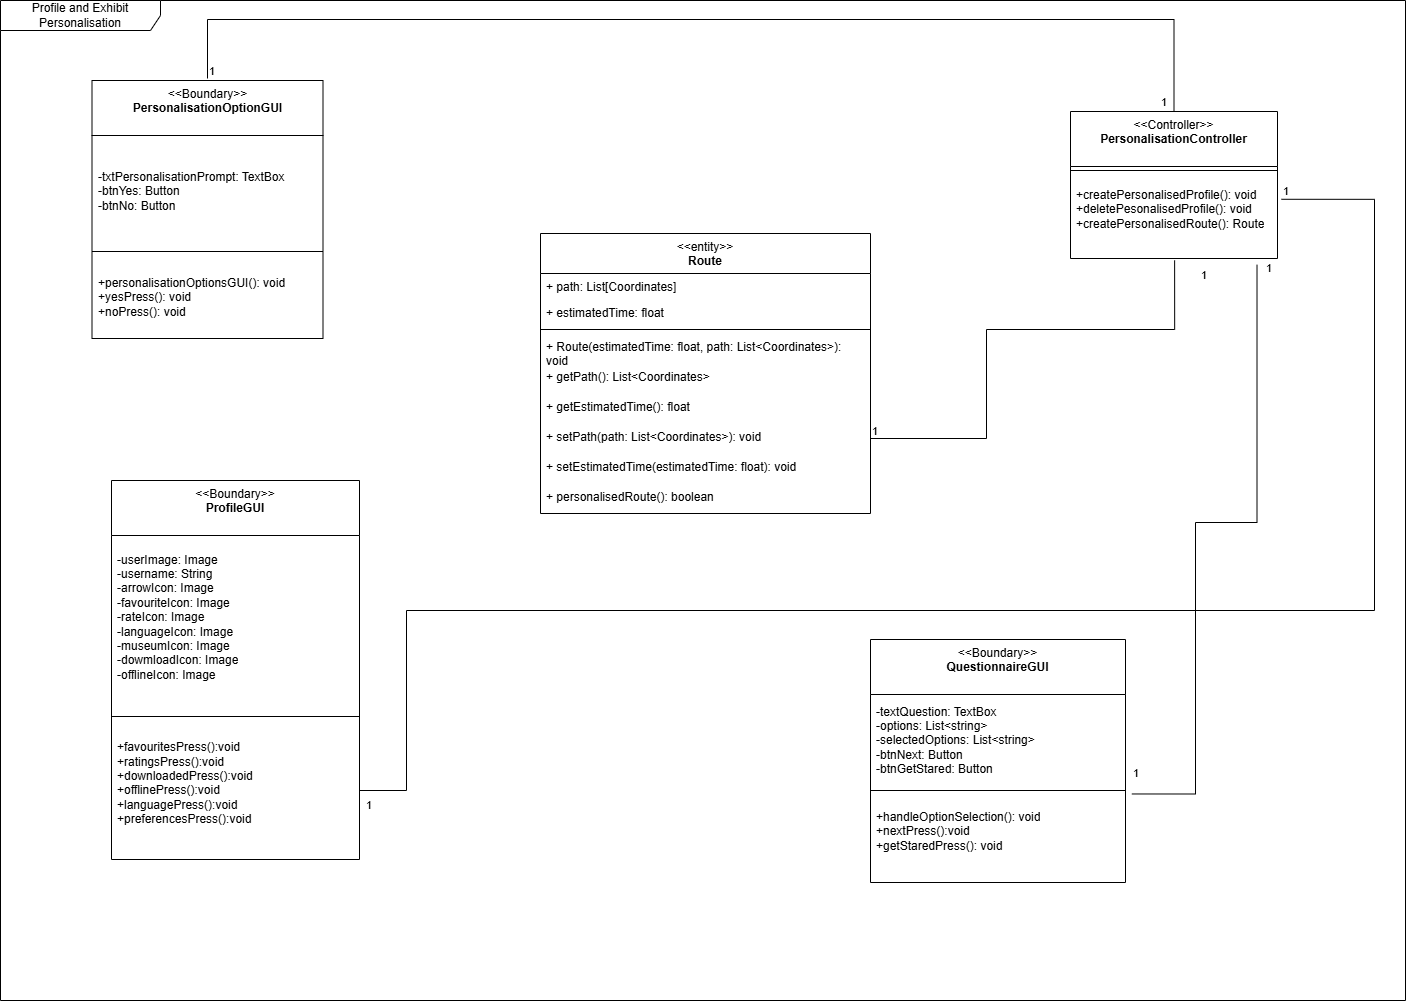

The diagram above was exported from draw.io. Its source (the exported page's mxGraphModel, read from the mxfile embedded in the PNG):
<mxGraphModel dx="1975" dy="1038" grid="0" gridSize="10" guides="1" tooltips="1" connect="1" arrows="1" fold="1" page="1" pageScale="1" pageWidth="827" pageHeight="1169" math="0" shadow="0">
  <root>
    <mxCell id="WIyWlLk6GJQsqaUBKTNV-0" />
    <mxCell id="WIyWlLk6GJQsqaUBKTNV-1" parent="WIyWlLk6GJQsqaUBKTNV-0" />
    <mxCell id="3QtL0Roowi1bdVcyiD9X-15" value="&amp;lt;&amp;lt;Controller&amp;gt;&amp;gt;&lt;br&gt;&lt;b&gt;PersonalisationController&lt;/b&gt;&lt;div&gt;&lt;br/&gt;&lt;/div&gt;" style="swimlane;fontStyle=0;align=center;verticalAlign=top;childLayout=stackLayout;horizontal=1;startSize=55;horizontalStack=0;resizeParent=1;resizeParentMax=0;resizeLast=0;collapsible=0;marginBottom=0;html=1;whiteSpace=wrap;" vertex="1" parent="WIyWlLk6GJQsqaUBKTNV-1">
      <mxGeometry x="1113" y="127" width="207" height="147" as="geometry" />
    </mxCell>
    <mxCell id="3QtL0Roowi1bdVcyiD9X-20" value="" style="line;strokeWidth=1;fillColor=none;align=left;verticalAlign=middle;spacingTop=-1;spacingLeft=3;spacingRight=3;rotatable=0;labelPosition=right;points=[];portConstraint=eastwest;" vertex="1" parent="3QtL0Roowi1bdVcyiD9X-15">
      <mxGeometry y="55" width="207" height="8" as="geometry" />
    </mxCell>
    <mxCell id="3QtL0Roowi1bdVcyiD9X-22" value="+createPersonalisedProfile(): void&lt;div&gt;+deletePesonalisedProfile(): void&lt;/div&gt;&lt;div&gt;+createPersonalisedRoute(): Route&lt;/div&gt;&lt;div&gt;&lt;br&gt;&lt;/div&gt;" style="text;html=1;strokeColor=none;fillColor=none;align=left;verticalAlign=middle;spacingLeft=4;spacingRight=4;overflow=hidden;rotatable=0;points=[[0,0.5],[1,0.5]];portConstraint=eastwest;whiteSpace=wrap;" vertex="1" parent="3QtL0Roowi1bdVcyiD9X-15">
      <mxGeometry y="63" width="207" height="84" as="geometry" />
    </mxCell>
    <mxCell id="3QtL0Roowi1bdVcyiD9X-31" value="&amp;lt;&amp;lt;Boundary&amp;gt;&amp;gt;&lt;br&gt;&lt;b&gt;PersonalisationOptionGUI&lt;/b&gt;&lt;div&gt;&lt;br/&gt;&lt;/div&gt;" style="swimlane;fontStyle=0;align=center;verticalAlign=top;childLayout=stackLayout;horizontal=1;startSize=55;horizontalStack=0;resizeParent=1;resizeParentMax=0;resizeLast=0;collapsible=0;marginBottom=0;html=1;whiteSpace=wrap;" vertex="1" parent="WIyWlLk6GJQsqaUBKTNV-1">
      <mxGeometry x="134.5" y="96" width="231" height="258" as="geometry" />
    </mxCell>
    <mxCell id="3QtL0Roowi1bdVcyiD9X-33" value="-txtPersonalisationPrompt: TextBox&lt;div&gt;-btnYes: Button&lt;/div&gt;&lt;div&gt;-btnNo: Button&lt;/div&gt;" style="text;html=1;strokeColor=none;fillColor=none;align=left;verticalAlign=middle;spacingLeft=4;spacingRight=4;overflow=hidden;rotatable=0;points=[[0,0.5],[1,0.5]];portConstraint=eastwest;whiteSpace=wrap;" vertex="1" parent="3QtL0Roowi1bdVcyiD9X-31">
      <mxGeometry y="55" width="231" height="112" as="geometry" />
    </mxCell>
    <mxCell id="3QtL0Roowi1bdVcyiD9X-36" value="" style="line;strokeWidth=1;fillColor=none;align=left;verticalAlign=middle;spacingTop=-1;spacingLeft=3;spacingRight=3;rotatable=0;labelPosition=right;points=[];portConstraint=eastwest;" vertex="1" parent="3QtL0Roowi1bdVcyiD9X-31">
      <mxGeometry y="167" width="231" height="8" as="geometry" />
    </mxCell>
    <mxCell id="3QtL0Roowi1bdVcyiD9X-38" value="&lt;div&gt;&lt;span style=&quot;background-color: transparent; color: light-dark(rgb(0, 0, 0), rgb(255, 255, 255));&quot;&gt;+personalisationOptionsGUI(): void&lt;/span&gt;&lt;/div&gt;&lt;div&gt;&lt;span style=&quot;background-color: transparent; color: light-dark(rgb(0, 0, 0), rgb(255, 255, 255));&quot;&gt;+yesPress(): void&lt;/span&gt;&lt;/div&gt;&lt;div&gt;+noPress(): void&lt;/div&gt;" style="text;html=1;strokeColor=none;fillColor=none;align=left;verticalAlign=middle;spacingLeft=4;spacingRight=4;overflow=hidden;rotatable=0;points=[[0,0.5],[1,0.5]];portConstraint=eastwest;whiteSpace=wrap;" vertex="1" parent="3QtL0Roowi1bdVcyiD9X-31">
      <mxGeometry y="175" width="231" height="83" as="geometry" />
    </mxCell>
    <mxCell id="3QtL0Roowi1bdVcyiD9X-39" value="" style="endArrow=none;html=1;edgeStyle=orthogonalEdgeStyle;rounded=0;entryX=0.5;entryY=0;entryDx=0;entryDy=0;" edge="1" parent="WIyWlLk6GJQsqaUBKTNV-1" target="3QtL0Roowi1bdVcyiD9X-15">
      <mxGeometry relative="1" as="geometry">
        <mxPoint x="250" y="94" as="sourcePoint" />
        <mxPoint x="1023" y="515" as="targetPoint" />
        <Array as="points">
          <mxPoint x="250" y="35" />
          <mxPoint x="1217" y="35" />
        </Array>
      </mxGeometry>
    </mxCell>
    <mxCell id="3QtL0Roowi1bdVcyiD9X-40" value="1" style="edgeLabel;resizable=0;html=1;align=left;verticalAlign=bottom;" connectable="0" vertex="1" parent="3QtL0Roowi1bdVcyiD9X-39">
      <mxGeometry x="-1" relative="1" as="geometry" />
    </mxCell>
    <mxCell id="3QtL0Roowi1bdVcyiD9X-41" value="1" style="edgeLabel;resizable=0;html=1;align=right;verticalAlign=bottom;" connectable="0" vertex="1" parent="3QtL0Roowi1bdVcyiD9X-39">
      <mxGeometry x="1" relative="1" as="geometry">
        <mxPoint x="-7" y="-3" as="offset" />
      </mxGeometry>
    </mxCell>
    <mxCell id="3QtL0Roowi1bdVcyiD9X-42" value="Profile and Exhibit Personalisation" style="shape=umlFrame;whiteSpace=wrap;html=1;pointerEvents=0;recursiveResize=0;container=1;collapsible=0;width=160;" vertex="1" parent="WIyWlLk6GJQsqaUBKTNV-1">
      <mxGeometry x="43" y="16" width="1405" height="1000" as="geometry" />
    </mxCell>
    <mxCell id="3QtL0Roowi1bdVcyiD9X-23" value="&amp;lt;&amp;lt;Boundary&amp;gt;&amp;gt;&lt;br&gt;&lt;b&gt;ProfileGUI&lt;/b&gt;" style="swimlane;fontStyle=0;align=center;verticalAlign=top;childLayout=stackLayout;horizontal=1;startSize=55;horizontalStack=0;resizeParent=1;resizeParentMax=0;resizeLast=0;collapsible=0;marginBottom=0;html=1;whiteSpace=wrap;" vertex="1" parent="3QtL0Roowi1bdVcyiD9X-42">
      <mxGeometry x="111" y="480" width="248" height="379" as="geometry" />
    </mxCell>
    <mxCell id="3QtL0Roowi1bdVcyiD9X-25" value="-userImage: Image&lt;div&gt;-username: String&lt;/div&gt;&lt;div&gt;-arrowIcon: Image&lt;/div&gt;&lt;div&gt;-favouriteIcon: Image&lt;/div&gt;&lt;div&gt;-rateIcon: Image&lt;/div&gt;&lt;div&gt;-languageIcon: Image&lt;/div&gt;&lt;div&gt;-museumIcon: Image&lt;/div&gt;&lt;div&gt;-dowmloadIcon: Image&lt;/div&gt;&lt;div&gt;-offlineIcon: Image&lt;/div&gt;&lt;div&gt;&lt;br&gt;&lt;/div&gt;" style="text;html=1;strokeColor=none;fillColor=none;align=left;verticalAlign=middle;spacingLeft=4;spacingRight=4;overflow=hidden;rotatable=0;points=[[0,0.5],[1,0.5]];portConstraint=eastwest;whiteSpace=wrap;" vertex="1" parent="3QtL0Roowi1bdVcyiD9X-23">
      <mxGeometry y="55" width="248" height="177" as="geometry" />
    </mxCell>
    <mxCell id="3QtL0Roowi1bdVcyiD9X-28" value="" style="line;strokeWidth=1;fillColor=none;align=left;verticalAlign=middle;spacingTop=-1;spacingLeft=3;spacingRight=3;rotatable=0;labelPosition=right;points=[];portConstraint=eastwest;" vertex="1" parent="3QtL0Roowi1bdVcyiD9X-23">
      <mxGeometry y="232" width="248" height="8" as="geometry" />
    </mxCell>
    <mxCell id="3QtL0Roowi1bdVcyiD9X-30" value="+favouritesPress():void&lt;div&gt;+ratingsPress():void&lt;/div&gt;&lt;div&gt;+downloadedPress():void&lt;/div&gt;&lt;div&gt;+offlinePress():void&lt;/div&gt;&lt;div&gt;+languagePress():void&lt;/div&gt;&lt;div&gt;+preferencesPress():void&lt;/div&gt;&lt;div&gt;&lt;br&gt;&lt;/div&gt;" style="text;html=1;strokeColor=none;fillColor=none;align=left;verticalAlign=middle;spacingLeft=4;spacingRight=4;overflow=hidden;rotatable=0;points=[[0,0.5],[1,0.5]];portConstraint=eastwest;whiteSpace=wrap;" vertex="1" parent="3QtL0Roowi1bdVcyiD9X-23">
      <mxGeometry y="240" width="248" height="139" as="geometry" />
    </mxCell>
    <mxCell id="3QtL0Roowi1bdVcyiD9X-49" value="&lt;div&gt;&lt;span style=&quot;font-weight: normal;&quot;&gt;&amp;lt;&amp;lt;entity&amp;gt;&amp;gt;&lt;/span&gt;&lt;/div&gt;Route" style="swimlane;fontStyle=1;align=center;verticalAlign=top;childLayout=stackLayout;horizontal=1;startSize=40;horizontalStack=0;resizeParent=1;resizeParentMax=0;resizeLast=0;collapsible=1;marginBottom=0;whiteSpace=wrap;html=1;" vertex="1" parent="3QtL0Roowi1bdVcyiD9X-42">
      <mxGeometry x="540" y="233" width="330" height="280" as="geometry" />
    </mxCell>
    <mxCell id="3QtL0Roowi1bdVcyiD9X-50" value="+ path: List[Coordinates]" style="text;strokeColor=none;fillColor=none;align=left;verticalAlign=top;spacingLeft=4;spacingRight=4;overflow=hidden;rotatable=0;points=[[0,0.5],[1,0.5]];portConstraint=eastwest;whiteSpace=wrap;html=1;" vertex="1" parent="3QtL0Roowi1bdVcyiD9X-49">
      <mxGeometry y="40" width="330" height="26" as="geometry" />
    </mxCell>
    <mxCell id="3QtL0Roowi1bdVcyiD9X-51" value="+ estimatedTime: float" style="text;strokeColor=none;fillColor=none;align=left;verticalAlign=top;spacingLeft=4;spacingRight=4;overflow=hidden;rotatable=0;points=[[0,0.5],[1,0.5]];portConstraint=eastwest;whiteSpace=wrap;html=1;" vertex="1" parent="3QtL0Roowi1bdVcyiD9X-49">
      <mxGeometry y="66" width="330" height="26" as="geometry" />
    </mxCell>
    <mxCell id="3QtL0Roowi1bdVcyiD9X-52" value="" style="line;strokeWidth=1;fillColor=none;align=left;verticalAlign=middle;spacingTop=-1;spacingLeft=3;spacingRight=3;rotatable=0;labelPosition=right;points=[];portConstraint=eastwest;strokeColor=inherit;" vertex="1" parent="3QtL0Roowi1bdVcyiD9X-49">
      <mxGeometry y="92" width="330" height="8" as="geometry" />
    </mxCell>
    <mxCell id="3QtL0Roowi1bdVcyiD9X-53" value="+ Route(estimatedTime: float, path: List&amp;lt;Coordinates&amp;gt;): void" style="text;strokeColor=none;fillColor=none;align=left;verticalAlign=top;spacingLeft=4;spacingRight=4;overflow=hidden;rotatable=0;points=[[0,0.5],[1,0.5]];portConstraint=eastwest;whiteSpace=wrap;html=1;" vertex="1" parent="3QtL0Roowi1bdVcyiD9X-49">
      <mxGeometry y="100" width="330" height="30" as="geometry" />
    </mxCell>
    <mxCell id="3QtL0Roowi1bdVcyiD9X-54" value="+ getPath(): List&amp;lt;Coordinates&amp;gt;" style="text;strokeColor=none;fillColor=none;align=left;verticalAlign=top;spacingLeft=4;spacingRight=4;overflow=hidden;rotatable=0;points=[[0,0.5],[1,0.5]];portConstraint=eastwest;whiteSpace=wrap;html=1;" vertex="1" parent="3QtL0Roowi1bdVcyiD9X-49">
      <mxGeometry y="130" width="330" height="30" as="geometry" />
    </mxCell>
    <mxCell id="3QtL0Roowi1bdVcyiD9X-55" value="+ getEstimatedTime(): float" style="text;strokeColor=none;fillColor=none;align=left;verticalAlign=top;spacingLeft=4;spacingRight=4;overflow=hidden;rotatable=0;points=[[0,0.5],[1,0.5]];portConstraint=eastwest;whiteSpace=wrap;html=1;" vertex="1" parent="3QtL0Roowi1bdVcyiD9X-49">
      <mxGeometry y="160" width="330" height="30" as="geometry" />
    </mxCell>
    <mxCell id="3QtL0Roowi1bdVcyiD9X-56" value="+ setPath(path: List&amp;lt;Coordinates&amp;gt;): void" style="text;strokeColor=none;fillColor=none;align=left;verticalAlign=top;spacingLeft=4;spacingRight=4;overflow=hidden;rotatable=0;points=[[0,0.5],[1,0.5]];portConstraint=eastwest;whiteSpace=wrap;html=1;" vertex="1" parent="3QtL0Roowi1bdVcyiD9X-49">
      <mxGeometry y="190" width="330" height="30" as="geometry" />
    </mxCell>
    <mxCell id="3QtL0Roowi1bdVcyiD9X-57" value="+ setEstimatedTime(estimatedTime: float): void" style="text;strokeColor=none;fillColor=none;align=left;verticalAlign=top;spacingLeft=4;spacingRight=4;overflow=hidden;rotatable=0;points=[[0,0.5],[1,0.5]];portConstraint=eastwest;whiteSpace=wrap;html=1;" vertex="1" parent="3QtL0Roowi1bdVcyiD9X-49">
      <mxGeometry y="220" width="330" height="30" as="geometry" />
    </mxCell>
    <mxCell id="3QtL0Roowi1bdVcyiD9X-59" value="+ personalisedRoute(): boolean" style="text;strokeColor=none;fillColor=none;align=left;verticalAlign=top;spacingLeft=4;spacingRight=4;overflow=hidden;rotatable=0;points=[[0,0.5],[1,0.5]];portConstraint=eastwest;whiteSpace=wrap;html=1;" vertex="1" parent="3QtL0Roowi1bdVcyiD9X-49">
      <mxGeometry y="250" width="330" height="30" as="geometry" />
    </mxCell>
    <mxCell id="4XlQt87d464CBhAci1XD-4" value="&amp;lt;&amp;lt;Boundary&amp;gt;&amp;gt;&lt;br&gt;&lt;b&gt;QuestionnaireGUI&lt;/b&gt;" style="swimlane;fontStyle=0;align=center;verticalAlign=top;childLayout=stackLayout;horizontal=1;startSize=55;horizontalStack=0;resizeParent=1;resizeParentMax=0;resizeLast=0;collapsible=0;marginBottom=0;html=1;whiteSpace=wrap;" parent="3QtL0Roowi1bdVcyiD9X-42" vertex="1">
      <mxGeometry x="870" y="639" width="255" height="243" as="geometry" />
    </mxCell>
    <mxCell id="4XlQt87d464CBhAci1XD-5" value="-textQuestion: TextBox&lt;div&gt;-options: List&amp;lt;string&amp;gt;&lt;/div&gt;&lt;div&gt;-selectedOptions: List&amp;lt;string&amp;gt;&lt;/div&gt;&lt;div&gt;-btnNext: Button&lt;/div&gt;&lt;div&gt;-btnGetStared: Button&lt;/div&gt;" style="text;html=1;strokeColor=none;fillColor=none;align=left;verticalAlign=middle;spacingLeft=4;spacingRight=4;overflow=hidden;rotatable=0;points=[[0,0.5],[1,0.5]];portConstraint=eastwest;whiteSpace=wrap;" parent="4XlQt87d464CBhAci1XD-4" vertex="1">
      <mxGeometry y="55" width="255" height="92" as="geometry" />
    </mxCell>
    <mxCell id="4XlQt87d464CBhAci1XD-6" value="" style="line;strokeWidth=1;fillColor=none;align=left;verticalAlign=middle;spacingTop=-1;spacingLeft=3;spacingRight=3;rotatable=0;labelPosition=right;points=[];portConstraint=eastwest;" parent="4XlQt87d464CBhAci1XD-4" vertex="1">
      <mxGeometry y="147" width="255" height="8" as="geometry" />
    </mxCell>
    <mxCell id="4XlQt87d464CBhAci1XD-7" value="&lt;div&gt;&lt;div&gt;+handleOptionSelection(): void&lt;br&gt;&lt;div&gt;+nextPress():void&lt;/div&gt;&lt;div&gt;+getStaredPress(): void&lt;/div&gt;&lt;div&gt;&lt;div&gt;&lt;br&gt;&lt;/div&gt;&lt;/div&gt;&lt;/div&gt;&lt;/div&gt;" style="text;html=1;strokeColor=none;fillColor=none;align=left;verticalAlign=middle;spacingLeft=4;spacingRight=4;overflow=hidden;rotatable=0;points=[[0,0.5],[1,0.5]];portConstraint=eastwest;whiteSpace=wrap;" parent="4XlQt87d464CBhAci1XD-4" vertex="1">
      <mxGeometry y="155" width="255" height="88" as="geometry" />
    </mxCell>
    <mxCell id="3QtL0Roowi1bdVcyiD9X-43" value="" style="endArrow=none;html=1;edgeStyle=orthogonalEdgeStyle;rounded=0;entryX=0.503;entryY=1.022;entryDx=0;entryDy=0;entryPerimeter=0;exitX=1;exitY=0.5;exitDx=0;exitDy=0;" edge="1" parent="WIyWlLk6GJQsqaUBKTNV-1" source="3QtL0Roowi1bdVcyiD9X-56" target="3QtL0Roowi1bdVcyiD9X-22">
      <mxGeometry relative="1" as="geometry">
        <mxPoint x="945" y="591" as="sourcePoint" />
        <mxPoint x="1053" y="518" as="targetPoint" />
        <Array as="points">
          <mxPoint x="1029" y="454" />
          <mxPoint x="1029" y="345" />
          <mxPoint x="1217" y="345" />
        </Array>
      </mxGeometry>
    </mxCell>
    <mxCell id="3QtL0Roowi1bdVcyiD9X-44" value="1" style="edgeLabel;resizable=0;html=1;align=left;verticalAlign=bottom;" connectable="0" vertex="1" parent="3QtL0Roowi1bdVcyiD9X-43">
      <mxGeometry x="-1" relative="1" as="geometry" />
    </mxCell>
    <mxCell id="3QtL0Roowi1bdVcyiD9X-45" value="1" style="edgeLabel;resizable=0;html=1;align=right;verticalAlign=bottom;" connectable="0" vertex="1" parent="3QtL0Roowi1bdVcyiD9X-43">
      <mxGeometry x="1" relative="1" as="geometry">
        <mxPoint x="32" y="22" as="offset" />
      </mxGeometry>
    </mxCell>
    <mxCell id="3QtL0Roowi1bdVcyiD9X-46" value="" style="endArrow=none;html=1;edgeStyle=orthogonalEdgeStyle;rounded=0;exitX=1.019;exitY=0.295;exitDx=0;exitDy=0;exitPerimeter=0;" edge="1" parent="WIyWlLk6GJQsqaUBKTNV-1" source="3QtL0Roowi1bdVcyiD9X-22" target="3QtL0Roowi1bdVcyiD9X-30">
      <mxGeometry relative="1" as="geometry">
        <mxPoint x="893" y="518" as="sourcePoint" />
        <mxPoint x="1053" y="518" as="targetPoint" />
        <Array as="points">
          <mxPoint x="1417" y="215" />
          <mxPoint x="1417" y="626" />
          <mxPoint x="449" y="626" />
          <mxPoint x="449" y="806" />
        </Array>
      </mxGeometry>
    </mxCell>
    <mxCell id="3QtL0Roowi1bdVcyiD9X-47" value="1" style="edgeLabel;resizable=0;html=1;align=left;verticalAlign=bottom;" connectable="0" vertex="1" parent="3QtL0Roowi1bdVcyiD9X-46">
      <mxGeometry x="-1" relative="1" as="geometry" />
    </mxCell>
    <mxCell id="3QtL0Roowi1bdVcyiD9X-48" value="1" style="edgeLabel;resizable=0;html=1;align=right;verticalAlign=bottom;" connectable="0" vertex="1" parent="3QtL0Roowi1bdVcyiD9X-46">
      <mxGeometry x="1" relative="1" as="geometry">
        <mxPoint x="13" y="22" as="offset" />
      </mxGeometry>
    </mxCell>
    <mxCell id="3QtL0Roowi1bdVcyiD9X-60" value="" style="endArrow=none;html=1;edgeStyle=orthogonalEdgeStyle;rounded=0;entryX=0.901;entryY=1.075;entryDx=0;entryDy=0;entryPerimeter=0;exitX=1.025;exitY=-0.006;exitDx=0;exitDy=0;exitPerimeter=0;" edge="1" parent="WIyWlLk6GJQsqaUBKTNV-1" source="4XlQt87d464CBhAci1XD-7" target="3QtL0Roowi1bdVcyiD9X-22">
      <mxGeometry relative="1" as="geometry">
        <mxPoint x="893" y="479" as="sourcePoint" />
        <mxPoint x="1053" y="479" as="targetPoint" />
        <Array as="points">
          <mxPoint x="1238" y="810" />
          <mxPoint x="1238" y="538" />
          <mxPoint x="1300" y="538" />
        </Array>
      </mxGeometry>
    </mxCell>
    <mxCell id="3QtL0Roowi1bdVcyiD9X-61" value="1&lt;div&gt;&lt;br&gt;&lt;/div&gt;" style="edgeLabel;resizable=0;html=1;align=left;verticalAlign=bottom;" connectable="0" vertex="1" parent="3QtL0Roowi1bdVcyiD9X-60">
      <mxGeometry x="-1" relative="1" as="geometry" />
    </mxCell>
    <mxCell id="3QtL0Roowi1bdVcyiD9X-62" value="1&lt;div&gt;&lt;br&gt;&lt;/div&gt;" style="edgeLabel;resizable=0;html=1;align=right;verticalAlign=bottom;" connectable="0" vertex="1" parent="3QtL0Roowi1bdVcyiD9X-60">
      <mxGeometry x="1" relative="1" as="geometry">
        <mxPoint x="15" y="25" as="offset" />
      </mxGeometry>
    </mxCell>
  </root>
</mxGraphModel>